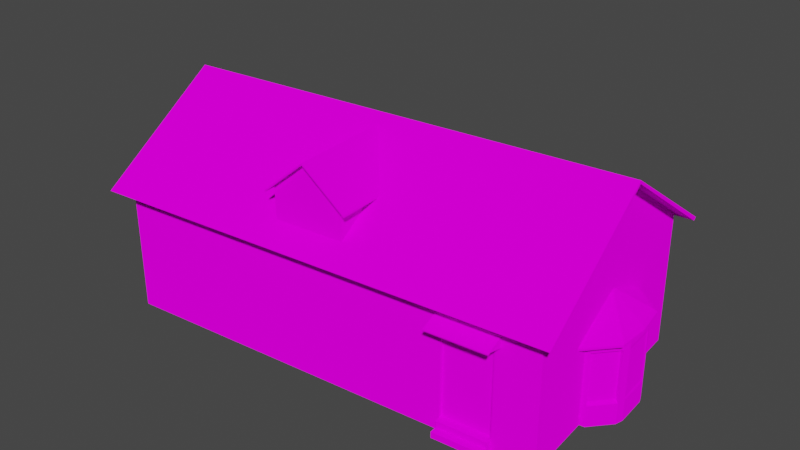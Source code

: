 # Source: cottage_blender.blend  (saved by Blender 2.83.19; exported with 4.5.12 LTS)
import bpy
from mathutils import Matrix  # noqa: F401  (used for matrix-valued properties, if any)

bpy.ops.wm.read_factory_settings(use_empty=True)
scene = bpy.context.scene
scene.name = 'Scene'

# ---- images (referenced by path relative to the original .blend; pixels are not part of the script)
import os
ASSET_DIR = os.environ.get("B2B_ASSET_DIR", "")  # directory of the original .blend (textures are referenced by path, not embedded)
HERE = os.path.dirname(os.path.abspath(__file__))  # packed textures are extracted next to this script under _unpacked/

def load_image(name, relpath, width, height, colorspace="sRGB"):
    """Load a texture the original file referenced (path relative to the .blend, or extracted next to this script)."""
    p = next((c for c in (os.path.join(HERE, relpath), os.path.join(ASSET_DIR, relpath)) if relpath and os.path.exists(c)), "")
    if p:
        img = bpy.data.images.load(p, check_existing=True)
        img.name = name
    else:  # same state as the original file: an image datablock whose file is absent (Cycles renders it pink)
        img = bpy.data.images.new(name, width, height)
        img.source = "FILE"
        img.filepath = "//" + (relpath or name)
    img.colorspace_settings.name = colorspace
    return img
img_cottage_diffuse_png = load_image('cottage_diffuse.png', 'cottage_diffuse.png', 1024, 1024, 'sRGB')

# ---- materials (node trees are filled in below, after node groups)
mat_material_cottage = bpy.data.materials.new('Material.Cottage')
mat_material_cottage.use_transparent_shadow = False

# ---- material node trees
mat_material_cottage.use_nodes = True; mat_material_cottage.node_tree.nodes.clear()
_N = mat_material_cottage.node_tree.nodes; _L = mat_material_cottage.node_tree.links
n0 = _N.new('ShaderNodeOutputMaterial'); n0.name = 'Material Output'; n0.location = (300, 300)
n1 = _N.new('ShaderNodeBsdfDiffuse'); n1.name = 'Diffuse BSDF'; n1.location = (10, 300)
n1.inputs[1].default_value = 0.5
n2 = _N.new('ShaderNodeTexImage'); n2.name = 'Image Texture'; n2.location = (-280, 280)
n2.image = img_cottage_diffuse_png
_L.new(n1.outputs[0], n0.inputs[0])
_L.new(n2.outputs[0], n1.inputs[0])
n0.is_active_output = True

# ---- world
world_world = bpy.data.worlds.new('World'); scene.world = world_world
world_world.use_nodes = True; world_world.node_tree.nodes.clear()
_N = world_world.node_tree.nodes; _L = world_world.node_tree.links
n0 = _N.new('ShaderNodeOutputWorld'); n0.name = 'World Output'; n0.location = (300, 300)
n1 = _N.new('ShaderNodeBackground'); n1.name = 'Background'; n1.location = (10, 300)
n1.inputs[0].default_value = (0.05088, 0.05088, 0.05088, 1.0)
_L.new(n1.outputs[0], n0.inputs[0])
n0.is_active_output = True
world_world.color = (0.05088, 0.05088, 0.05088)
world_world.use_sun_shadow = False
world_world.sun_shadow_jitter_overblur = 0.0

# ---- meshes
me_cube_002 = bpy.data.meshes.new('Cube.002')
me_cube_002.from_pydata([(1.124, -1.0, 1.585), (-1.0, -0.006551, 3.056), (1.124, -0.006551, 3.056), (1.124, 0.2756, 2.646), (-1.0, -0.2837, 2.646), (-1.0, 0.2756, 2.646), (-1.0, 0.3333, 1.585), (1.124, -0.2179, -1.0), (1.124, 0.2179, -1.0), (1.124, 0.2179, 1.585), (-1.0, -0.005921, 3.056), (-1.0, -0.00529, 3.056), (1.124, -0.00529, 3.056), (1.124, -0.005921, 3.056), (-1.0, -0.1787, 2.545), (-1.0, 0.1712, 2.545), (1.124, 0.1732, 1.808), (-1.0, -0.177, 1.808), (-1.0, 0.1732, 1.808), (1.124, 0.2179, -0.6505), (1.124, -0.2179, -0.6505), (1.124, -0.2179, 1.585), (1.124, -0.1787, 2.545), (1.124, -0.2837, 2.646), (1.124, -0.177, 1.808), (1.124, -0.7209, 1.998), (-1.0, -1.0, 1.585), (1.124, -0.4397, -1.0), (-1.0, -0.7209, 1.998), (-1.0, 1.0, 1.585), (-1.0, -0.004659, 3.056), (-1.0, 0.7177, 1.998), (1.124, 0.1712, 2.545), (-1.0, 1.0, -1.0), (1.124, -1.0, -1.0), (-1.0, 0.3333, -1.0), (-1.0, -1.0, -1.0), (1.124, -0.4397, -0.2326), (1.124, -0.8607, -0.2326), (1.124, 0.8611, -0.2326), (1.124, 0.4395, -0.2326), (1.124, 0.2179, 1.263), (1.124, -0.2179, 1.263), (-1.0, -0.3333, 1.585), (1.124, -0.4397, 1.263), (1.124, -0.8607, 1.263), (1.124, 0.8611, 1.27), (1.124, 0.4395, 1.263), (1.109, 0.2179, -0.6505), (1.109, -0.2179, -0.6505), (1.109, 0.2179, 1.263), (1.109, -0.2179, 1.263), (1.124, -0.2179, -0.8325), (1.124, 0.2179, -0.8293), (1.222, -0.2179, -1.0), (1.222, 0.2179, -1.0), (1.222, 0.2179, -0.8293), (1.222, -0.2179, -0.8325), (1.18, 0.2179, -0.6505), (1.18, -0.2179, -0.6505), (1.18, -0.2179, -0.8325), (1.18, 0.2179, -0.8293), (0.6989, -1.0, -1.0), (-0.5753, -1.0, -1.0), (0.6989, -1.0, 1.263), (0.386, -1.0, 1.263), (-0.2623, -1.0, 1.263), (-0.5753, -1.0, 1.263), (0.6989, -1.0, 1.585), (0.386, -1.0, 1.585), (-0.2623, -1.0, 1.585), (-0.5753, -1.0, 1.585), (0.6989, -1.0, -0.2326), (0.386, -1.0, -0.2326), (-0.2623, -1.0, -0.2326), (-0.5753, -1.0, -0.2326), (1.123, 1.0, 1.585), (1.123, 1.0, -1.0), (1.124, 0.4395, -1.0), (1.124, 0.7177, 1.998), (1.124, -0.004659, 3.056), (-1.0, -0.3333, -1.0), (0.386, -1.0, -1.0), (-0.2623, -1.0, -1.0), (-1.0, 0.3333, 0.4629), (-1.0, -0.3333, 0.4634), (-0.7978, 1.0, -1.0), (-0.7978, 1.0, 1.093), (-0.7978, 1.0, 1.585), (0.6983, 1.0, 1.585), (0.6983, 1.0, -0.3952), (-0.5594, 1.0, 1.585), (0.6983, 1.0, 1.093), (-0.7978, 1.0, -0.7562), (0.6983, 1.0, -1.0), (-0.5594, 1.0, -0.7562), (-0.5594, 1.0, -1.0), (0.3853, 1.0, -1.0), (0.3853, 1.0, 1.093), (0.3853, 1.0, 1.585), (0.3853, 1.0, -0.3952), (-0.7978, 0.9712, 1.093), (-0.7978, 0.9712, -0.7562), (-0.5594, 0.9712, 1.093), (-0.5594, 0.9712, -0.7562), (-0.5594, 1.0, -0.8835), (-0.7978, 1.0, -0.881), (-0.5594, 1.0, 1.093), (-0.5144, 1.0, -0.8915), (-0.7978, 1.107, -1.0), (-0.5594, 1.107, -1.0), (-0.7978, 1.107, -0.881), (-0.5594, 1.107, -0.8835), (-0.5594, 1.046, -0.7562), (-0.7978, 1.046, -0.7562), (-0.5594, 1.046, -0.8835), (-0.7978, 1.046, -0.881), (-1.01, 0.4306, 0.6757), (-1.013, -0.4372, 0.6757), (-1.121, -0.2442, 0.6757), (-1.12, 0.2402, 0.6757), (-0.979, 0.4302, 0.6757), (-0.9824, -0.4376, 0.6757), (-1.135, -0.001821, 0.6757), (-1.065, 0.3354, 0.6757), (-1.067, -0.3407, 0.6757), (-0.9935, 0.01095, 1.153), (-0.9936, -0.01801, 1.153), (-0.9972, -0.01157, 1.153), (-0.9972, 0.004597, 1.153), (-0.9925, 0.01094, 1.153), (-0.9926, -0.01802, 1.153), (-0.9977, -0.00348, 1.153), (-0.9953, 0.007774, 1.153), (-0.9954, -0.01479, 1.153), (-1.134, -0.272, 0.5636), (-1.132, 0.2683, 0.5636), (-1.073, -0.3796, 0.5636), (-1.149, -0.001653, 0.5636), (-1.07, 0.3744, 0.5636), (-0.9786, -0.4876, 0.5636), (-1.013, -0.4872, 0.5636), (-1.009, 0.4806, 0.5636), (-0.9749, 0.4802, 0.5636), (-1.134, -0.272, 0.6058), (-1.132, 0.2683, 0.6058), (-1.073, -0.3796, 0.6058), (-1.149, -0.001653, 0.6058), (-1.07, 0.3744, 0.6058), (-0.9786, -0.4876, 0.6058), (-1.013, -0.4872, 0.6058), (-1.009, 0.4806, 0.6058), (-0.9749, 0.4802, 0.6058), (-1.113, -0.1954, 0.5636), (-1.111, 0.1912, 0.5636), (-1.069, -0.2724, 0.5636), (-1.123, -0.001961, 0.5636), (-1.067, 0.2671, 0.5636), (-1.002, -0.3497, 0.5636), (-1.026, -0.3494, 0.5636), (-1.024, 0.3431, 0.5636), (-0.9989, 0.3428, 0.5636), (-1.025, 0.3675, 0.598), (-1.028, -0.3737, 0.598), (-1.133, -0.144, 0.598), (-1.121, -0.2089, 0.598), (-1.119, 0.2049, 0.598), (-1.131, 0.1403, 0.598), (-0.9989, 0.3672, 0.598), (-1.002, -0.3741, -0.9975), (-1.002, -0.3741, 0.598), (-1.025, 0.3675, -0.5955), (-1.025, 0.3675, 0.411), (-1.028, -0.3737, 0.411), (-1.121, -0.2089, -0.5955), (-1.121, -0.2089, 0.411), (-1.131, 0.1403, -0.5955), (-1.131, 0.1403, 0.411), (-1.017, 0.3406, -0.5591), (-1.017, 0.3406, 0.3746), (-1.021, -0.347, 0.3746), (-1.021, -0.347, -0.5591), (-1.129, -0.1298, -0.545), (-1.107, -0.1941, -0.5591), (-1.107, -0.1941, 0.3746), (-1.128, 0.126, -0.545), (-1.128, 0.126, 0.3604), (-1.133, -0.144, -0.9975), (-1.132, -0.001856, 0.598), (-1.133, -0.144, -0.5955), (-1.133, -0.144, 0.411), (-1.129, -0.1298, 0.3604), (-1.119, 0.2049, -0.9975), (-1.072, 0.2862, 0.598), (-1.119, 0.2049, -0.5955), (-1.119, 0.2049, 0.411), (-1.104, 0.1897, 0.3746), (-1.028, -0.3737, -0.9975), (-1.074, -0.2913, 0.598), (-1.028, -0.3737, -0.5955), (-1.025, 0.3675, -0.9975), (-1.121, -0.2089, -0.9975), (-1.131, 0.1403, -0.9975), (-0.9989, 0.3672, -0.9975), (-1.104, 0.1897, -0.5591), (-0.8258, 0.9551, 1.181), (-0.8258, 0.9593, 1.208), (-0.8258, 1.161, 1.021), (-0.8258, 1.165, 1.048), (-0.5345, 0.9551, 1.181), (-0.5345, 0.9593, 1.208), (-0.5345, 1.161, 1.021), (-0.5345, 1.165, 1.048), (-0.5501, 1.161, 1.021), (-0.8102, 1.161, 1.021), (-0.8102, 1.165, 1.048), (-0.5501, 1.165, 1.048), (-0.8102, 0.9551, 1.181), (-0.5501, 0.9551, 1.181), (-0.5501, 0.9593, 1.208), (-0.8102, 0.9593, 1.208), (-0.8258, 1.131, 1.044), (-0.8258, 1.135, 1.071), (-0.5345, 1.131, 1.044), (-0.5345, 1.135, 1.071), (-0.5501, 1.135, 1.071), (-0.8102, 1.135, 1.071), (-0.8102, 1.131, 1.044), (-0.5501, 1.131, 1.044), (-0.8258, 0.9925, 0.9558), (-0.8258, 0.9789, 1.053), (-0.5501, 0.9789, 1.053), (-0.5345, 0.9789, 1.053), (-0.8102, 0.9789, 1.053), (-0.8102, 0.9925, 0.9558), (-0.5501, 0.9925, 0.9558), (-0.5345, 0.9925, 0.9558), (1.097, 0.2593, 1.384), (1.099, 0.2593, 1.411), (1.213, 0.2593, 1.223), (1.215, 0.2593, 1.25), (1.097, -0.2559, 1.384), (1.099, -0.2559, 1.411), (1.213, -0.2559, 1.223), (1.215, -0.2559, 1.25), (1.213, -0.2284, 1.223), (1.213, 0.2318, 1.223), (1.215, 0.2318, 1.25), (1.215, -0.2284, 1.25), (1.097, 0.2318, 1.384), (1.097, -0.2284, 1.384), (1.099, -0.2284, 1.411), (1.099, 0.2318, 1.411), (1.196, 0.2593, 1.246), (1.199, 0.2593, 1.274), (1.196, -0.2559, 1.246), (1.199, -0.2559, 1.274), (1.199, -0.2284, 1.274), (1.199, 0.2318, 1.274), (1.196, 0.2318, 1.246), (1.196, -0.2284, 1.246), (1.118, 0.2593, 1.158), (1.11, 0.2593, 1.255), (1.11, -0.2284, 1.255), (1.11, -0.2559, 1.255), (1.11, 0.2318, 1.255), (1.118, 0.2318, 1.158), (1.118, -0.2284, 1.158), (1.118, -0.2559, 1.158), (-0.05723, 0.8437, 1.683), (-0.05723, 0.9421, 1.683), (0.1164, 0.9421, 2.908), (0.29, 0.8437, 1.683), (0.29, 0.9421, 1.683), (-0.05723, 0.3758, 2.332), (-0.05723, 0.9421, 2.332), (0.29, 0.9421, 2.332), (0.29, 0.3758, 2.332), (0.1164, 0.06684, 2.946), (0.1164, 0.9421, 2.946), (0.29, 0.9421, 2.37), (0.29, 0.3758, 2.37), (0.1164, 0.9884, 2.908), (-0.05723, 0.9884, 2.332), (0.29, 0.9884, 2.332), (0.1164, 0.9884, 2.946), (-0.05723, 0.9884, 2.37), (0.29, 0.9884, 2.37), (0.3225, 0.9421, 2.222), (0.3225, 0.4427, 2.222), (-0.08967, 0.4427, 2.222), (-0.08967, 0.9421, 2.222), (0.3225, 0.9421, 2.26), (0.3225, 0.4427, 2.26), (-0.08967, 0.4427, 2.26), (-0.08967, 0.9421, 2.26), (0.3225, 0.9884, 2.26), (0.3225, 0.9884, 2.222), (-0.08967, 0.9884, 2.26), (-0.08967, 0.9884, 2.222), (-0.05723, 0.9421, 1.683), (0.116, 0.9421, 2.908), (0.29, 0.9421, 1.683), (0.1167, 0.9421, 2.908), (-0.05723, 0.9421, 2.332), (0.29, 0.9421, 2.332), (0.1743, 0.9421, 1.683), (0.05852, 0.9421, 1.683), (0.1163, 0.9421, 2.908), (0.1165, 0.9421, 2.908), (0.05065, 0.9421, 2.065), (0.1821, 0.9421, 2.065), (0.02941, 0.9421, 2.62), (0.2034, 0.9421, 2.62), (0.05041, 0.9421, 2.55), (0.1824, 0.9421, 2.55), (-0.05723, 0.3758, 2.37), (0.1164, 0.06684, 2.946), (0.1164, 0.9421, 2.946), (-0.05723, 0.9421, 2.37), (0.1164, 0.9884, 2.946), (-0.05723, 0.9884, 2.37), (-0.08967, 0.4427, 2.26), (-0.08967, 0.9421, 2.26), (-0.08967, 0.9884, 2.26), (-1.067, -1.149, 1.427), (-1.067, 1.144, 1.427), (1.19, -1.149, 1.427), (1.19, 1.144, 1.427), (-1.067, -0.002379, 3.085), (1.19, -0.002379, 3.085), (-1.067, -1.119, 1.385), (-1.067, 1.115, 1.385), (1.19, -1.119, 1.385), (1.19, 1.115, 1.385), (-1.067, -0.002379, 3.026), (1.19, -0.002379, 3.026)], [], [(67, 71, 26), (6, 31, 29), (43, 18, 6), (21, 16, 24), (31, 15, 5), (5, 11, 30), (14, 11, 15), (22, 12, 13), (47, 9, 41), (9, 42, 41), (53, 55, 8), (78, 19, 53), (7, 52, 27), (23, 13, 2), (25, 22, 23), (21, 25, 0), (43, 28, 17), (28, 14, 17), (4, 10, 14), (42, 21, 44), (44, 0, 45), (76, 47, 46), (9, 79, 16), (79, 32, 16), (3, 12, 32), (39, 78, 77), (27, 38, 34), (20, 37, 27), (78, 40, 19), (63, 75, 36), (84, 33, 35), (76, 39, 77), (42, 37, 20), (36, 85, 81), (41, 48, 19), (40, 41, 19), (75, 26, 36), (38, 0, 34), (24, 32, 22), (50, 49, 48), (42, 50, 41), (20, 51, 42), (19, 49, 20), (19, 61, 53), (53, 8, 78), (27, 52, 20), (55, 57, 54), (7, 57, 52), (52, 56, 53), (61, 59, 60), (20, 58, 19), (52, 59, 20), (0, 72, 34), (65, 74, 73), (34, 72, 62), (72, 82, 62), (73, 83, 82), (83, 75, 63), (0, 68, 64), (68, 65, 64), (69, 66, 65), (70, 67, 66), (73, 64, 65), (75, 66, 67), (85, 6, 84), (29, 84, 6), (85, 26, 43), (107, 101, 87), (108, 95, 107), (97, 108, 100), (90, 76, 77), (33, 87, 93), (77, 94, 90), (97, 90, 94), (87, 91, 107), (76, 92, 89), (98, 89, 92), (87, 29, 88), (100, 92, 90), (96, 112, 105), (97, 96, 108), (86, 33, 106), (102, 103, 104), (101, 93, 87), (102, 95, 93), (104, 107, 95), (105, 113, 95), (33, 93, 106), (107, 99, 98), (100, 107, 98), (105, 95, 108), (96, 105, 108), (109, 112, 110), (106, 109, 86), (112, 106, 105), (116, 113, 115), (93, 116, 106), (113, 93, 95), (44, 38, 37), (39, 47, 40), (15, 17, 14), (125, 144, 146), (118, 146, 150), (117, 148, 124), (123, 128, 132), (120, 133, 124), (124, 126, 117), (118, 131, 127), (119, 134, 128), (125, 127, 134), (121, 126, 130), (123, 129, 120), (136, 148, 139), (139, 151, 142), (140, 150, 141), (137, 144, 135), (141, 146, 137), (142, 152, 143), (138, 145, 136), (135, 147, 138), (120, 147, 123), (124, 145, 120), (122, 150, 149), (121, 151, 117), (119, 147, 144), (139, 160, 157), (141, 158, 140), (135, 155, 137), (138, 154, 156), (137, 159, 141), (142, 161, 160), (136, 157, 154), (138, 153, 135), (193, 172, 195), (162, 203, 200), (190, 186, 191), (198, 175, 173), (187, 164, 190), (192, 166, 195), (188, 177, 190), (195, 204, 192), (195, 179, 196), (173, 181, 197), (190, 182, 187), (175, 180, 173), (189, 185, 176), (164, 188, 190), (187, 176, 202), (194, 178, 171), (200, 194, 171), (166, 193, 195), (197, 174, 201), (163, 198, 173), (174, 181, 183), (175, 183, 184), (177, 185, 186), (162, 200, 172), (167, 202, 177), (172, 178, 179), (197, 170, 163), (192, 167, 166), (187, 165, 164), (165, 201, 175), (191, 185, 182), (196, 178, 204), (180, 183, 181), (221, 208, 207), (216, 211, 213), (224, 209, 223), (226, 206, 220), (225, 210, 224), (226, 219, 225), (228, 231, 218), (227, 218, 217), (208, 214, 207), (215, 213, 214), (213, 227, 214), (207, 227, 221), (216, 226, 225), (212, 225, 224), (215, 222, 226), (211, 228, 213), (212, 223, 211), (205, 222, 221), (223, 235, 228), (223, 232, 236), (221, 234, 229), (221, 230, 205), (227, 233, 234), (253, 240, 239), (248, 243, 245), (256, 241, 255), (254, 252, 258), (257, 242, 256), (258, 251, 257), (260, 263, 250), (260, 249, 259), (240, 246, 239), (247, 245, 246), (245, 259, 246), (246, 253, 239), (247, 257, 248), (248, 256, 244), (240, 258, 247), (243, 260, 245), (244, 255, 243), (237, 254, 253), (255, 267, 260), (255, 264, 268), (259, 261, 253), (253, 262, 237), (259, 265, 266), (276, 272, 273), (269, 275, 270), (279, 281, 280), (276, 289, 277), (282, 287, 284), (282, 286, 285), (275, 282, 271), (280, 285, 279), (271, 284, 276), (290, 295, 291), (288, 293, 289), (288, 296, 292), (295, 299, 291), (284, 296, 297), (275, 299, 283), (283, 298, 286), (280, 296, 287), (275, 290, 291), (280, 293, 292), (284, 288, 276), (309, 313, 315), (311, 302, 306), (300, 310, 307), (310, 306, 307), (312, 308, 314), (308, 315, 314), (304, 314, 310), (315, 305, 311), (310, 315, 311), (316, 318, 319), (321, 323, 319), (318, 321, 319), (319, 322, 316), (327, 329, 325), (326, 330, 328), (335, 333, 331), (336, 332, 334), (328, 332, 326), (325, 333, 327), (328, 336, 334), (326, 335, 329), (325, 335, 331), (327, 336, 330), (6, 18, 31), (43, 17, 18), (21, 9, 16), (31, 18, 15), (5, 15, 11), (14, 10, 11), (22, 32, 12), (9, 21, 42), (53, 56, 55), (23, 22, 13), (25, 24, 22), (21, 24, 25), (43, 26, 28), (28, 4, 14), (4, 1, 10), (44, 21, 0), (76, 9, 47), (9, 76, 79), (79, 3, 32), (3, 80, 12), (39, 40, 78), (27, 37, 38), (84, 29, 33), (76, 46, 39), (42, 44, 37), (36, 26, 85), (41, 50, 48), (40, 47, 41), (75, 67, 26), (38, 45, 0), (24, 16, 32), (50, 51, 49), (42, 51, 50), (20, 49, 51), (19, 48, 49), (19, 58, 61), (55, 56, 57), (7, 54, 57), (52, 57, 56), (61, 58, 59), (20, 59, 58), (52, 60, 59), (0, 64, 72), (65, 66, 74), (72, 73, 82), (73, 74, 83), (83, 74, 75), (68, 69, 65), (69, 70, 66), (70, 71, 67), (73, 72, 64), (75, 74, 66), (85, 43, 6), (107, 103, 101), (90, 92, 76), (33, 29, 87), (97, 100, 90), (87, 88, 91), (98, 99, 89), (100, 98, 92), (96, 110, 112), (102, 101, 103), (101, 102, 93), (102, 104, 95), (104, 103, 107), (105, 115, 113), (107, 91, 99), (100, 108, 107), (109, 111, 112), (106, 111, 109), (112, 111, 106), (116, 114, 113), (93, 114, 116), (113, 114, 93), (44, 45, 38), (39, 46, 47), (15, 18, 17), (125, 119, 144), (118, 125, 146), (117, 151, 148), (123, 119, 128), (120, 129, 133), (124, 133, 126), (118, 122, 131), (119, 125, 134), (125, 118, 127), (121, 117, 126), (123, 132, 129), (136, 145, 148), (139, 148, 151), (140, 149, 150), (137, 146, 144), (141, 150, 146), (142, 151, 152), (138, 147, 145), (135, 144, 147), (120, 145, 147), (124, 148, 145), (122, 118, 150), (121, 152, 151), (119, 123, 147), (139, 142, 160), (141, 159, 158), (135, 153, 155), (138, 136, 154), (137, 155, 159), (142, 143, 161), (136, 139, 157), (138, 156, 153), (193, 162, 172), (162, 168, 203), (190, 177, 186), (198, 165, 175), (188, 167, 177), (195, 196, 204), (195, 172, 179), (173, 180, 181), (190, 191, 182), (175, 184, 180), (189, 182, 185), (187, 189, 176), (194, 204, 178), (200, 192, 194), (197, 199, 174), (174, 199, 181), (175, 201, 183), (177, 202, 185), (172, 200, 178), (197, 169, 170), (192, 202, 167), (187, 201, 165), (191, 186, 185), (196, 179, 178), (180, 184, 183), (221, 222, 208), (216, 212, 211), (224, 210, 209), (226, 222, 206), (225, 219, 210), (226, 220, 219), (228, 235, 231), (227, 228, 218), (208, 215, 214), (215, 216, 213), (213, 228, 227), (207, 214, 227), (216, 215, 226), (212, 216, 225), (215, 208, 222), (211, 223, 228), (212, 224, 223), (205, 206, 222), (223, 236, 235), (223, 209, 232), (221, 227, 234), (221, 229, 230), (227, 217, 233), (253, 254, 240), (248, 244, 243), (256, 242, 241), (254, 238, 252), (257, 251, 242), (258, 252, 251), (260, 267, 263), (260, 250, 249), (240, 247, 246), (247, 248, 245), (245, 260, 259), (246, 259, 253), (247, 258, 257), (248, 257, 256), (240, 254, 258), (243, 255, 260), (244, 256, 255), (237, 238, 254), (255, 268, 267), (255, 241, 264), (259, 266, 261), (253, 261, 262), (259, 249, 265), (276, 277, 272), (269, 274, 275), (279, 278, 281), (276, 288, 289), (282, 285, 287), (282, 283, 286), (275, 283, 282), (280, 287, 285), (271, 282, 284), (290, 294, 295), (288, 292, 293), (288, 297, 296), (295, 298, 299), (284, 287, 296), (275, 291, 299), (283, 299, 298), (280, 292, 296), (275, 274, 290), (280, 281, 293), (284, 297, 288), (309, 303, 313), (311, 305, 302), (300, 304, 310), (310, 311, 306), (312, 301, 308), (308, 309, 315), (304, 312, 314), (315, 313, 305), (310, 314, 315), (316, 317, 318), (321, 324, 323), (318, 320, 321), (319, 323, 322), (327, 330, 329), (326, 329, 330), (335, 336, 333), (336, 335, 332), (328, 334, 332), (325, 331, 333), (328, 330, 336), (326, 332, 335), (325, 329, 335), (327, 333, 336)])
_uv = me_cube_002.uv_layers.new(name='Cube_002-mesh-map-0')
_uv.uv.foreach_set('vector', [0.1029, 0.6592, 0.1029, 0.6775, 0.01234, 0.6775, 0.3922, 0.8736, 0.34, 0.9027, 0.3017, 0.8736, 0.4826, 0.8736, 0.4139, 0.8893, 0.3922, 0.8736, 0.1203, 0.8742, 0.1735, 0.8898, 0.1259, 0.8898, 0.34, 0.9027, 0.4142, 0.9411, 0.4, 0.9482, 0.4, 0.9482, 0.4381, 0.977, 0.438, 0.977, 0.4616, 0.9411, 0.4381, 0.977, 0.4142, 0.9411, 0.1257, 0.9417, 0.1492, 0.9778, 0.1492, 0.9778, 0.2097, 0.8515, 0.1796, 0.8742, 0.1796, 0.8515, 0.1796, 0.8742, 0.1203, 0.8515, 0.1796, 0.8515, 0.1533, 0.3533, 0.06447, 0.2964, 0.1533, 0.2964, 0.2097, 0.6922, 0.1796, 0.7168, 0.1796, 0.7042, 0.1203, 0.6922, 0.1203, 0.704, 0.09018, 0.6922, 0.1114, 0.9489, 0.1492, 0.9778, 0.1491, 0.9778, 0.05194, 0.9033, 0.1257, 0.9417, 0.1114, 0.9489, 0.1203, 0.8742, 0.05194, 0.9033, 0.01399, 0.8742, 0.4826, 0.8736, 0.5352, 0.9027, 0.4614, 0.8893, 0.5352, 0.9027, 0.4616, 0.9411, 0.4614, 0.8893, 0.4759, 0.9482, 0.4382, 0.977, 0.4616, 0.9411, 0.1203, 0.8515, 0.1203, 0.8742, 0.09018, 0.8515, 0.09018, 0.8515, 0.01399, 0.8742, 0.03294, 0.8515, 0.2859, 0.8742, 0.2097, 0.8515, 0.267, 0.852, 0.1796, 0.8742, 0.2476, 0.9033, 0.1735, 0.8898, 0.2476, 0.9033, 0.1732, 0.9417, 0.1735, 0.8898, 0.1874, 0.9489, 0.1492, 0.9778, 0.1732, 0.9417, 0.267, 0.7462, 0.2097, 0.6922, 0.2859, 0.6922, 0.09018, 0.6922, 0.03294, 0.7462, 0.01399, 0.6922, 0.1203, 0.7168, 0.09018, 0.7462, 0.09018, 0.6922, 0.2097, 0.6922, 0.2097, 0.7462, 0.1796, 0.7168, 0.1029, 0.5307, 0.1029, 0.5743, 0.01234, 0.5307, 0.3922, 0.7948, 0.3017, 0.6921, 0.3922, 0.6921, 0.2859, 0.8742, 0.267, 0.7462, 0.2859, 0.6922, 0.1203, 0.8515, 0.09018, 0.7462, 0.1203, 0.7168, 0.573, 0.6921, 0.4826, 0.7949, 0.4826, 0.6921, 0.1859, 0.8472, 0.1827, 0.7178, 0.1859, 0.7178, 0.2097, 0.7462, 0.1796, 0.8515, 0.1796, 0.7168, 0.1029, 0.5743, 0.01234, 0.6775, 0.01234, 0.5307, 0.03294, 0.7462, 0.01399, 0.8742, 0.01399, 0.6922, 0.1259, 0.8898, 0.1732, 0.9417, 0.1257, 0.9417, 0.1796, 0.8515, 0.1203, 0.7168, 0.1796, 0.7168, 0.4218, 0.4935, 0.3696, 0.4967, 0.3696, 0.4935, 0.1178, 0.719, 0.1146, 0.8483, 0.1178, 0.8483, 0.285, 0.2492, 0.2886, 0.3538, 0.285, 0.3538, 0.0616, 0.3536, 0.01092, 0.2931, 0.0616, 0.2931, 0.1796, 0.7042, 0.1796, 0.6922, 0.2097, 0.6922, 0.09018, 0.6922, 0.1203, 0.704, 0.1203, 0.7168, 0.2462, 0.3538, 0.2039, 0.2492, 0.2462, 0.2492, 0.06432, 0.3534, 0.1531, 0.2964, 0.06432, 0.2964, 0.2709, 0.3538, 0.2462, 0.2492, 0.2709, 0.2492, 0.2023, 0.3538, 0.1572, 0.2492, 0.2031, 0.2492, 0.285, 0.3538, 0.2709, 0.2492, 0.285, 0.2492, 0.01092, 0.293, 0.0616, 0.3536, 0.01092, 0.3536, 0.4651, 0.6775, 0.3746, 0.5743, 0.4651, 0.5307, 0.3078, 0.6592, 0.1696, 0.5743, 0.3078, 0.5743, 0.4651, 0.5307, 0.3746, 0.5743, 0.3746, 0.5307, 0.3746, 0.5743, 0.3078, 0.5307, 0.3746, 0.5307, 0.3078, 0.5743, 0.1696, 0.5307, 0.3078, 0.5307, 0.1696, 0.5307, 0.1029, 0.5743, 0.1029, 0.5307, 0.4651, 0.6775, 0.3746, 0.6775, 0.3746, 0.6592, 0.3746, 0.6775, 0.3078, 0.6592, 0.3746, 0.6592, 0.3078, 0.6775, 0.1696, 0.6592, 0.3078, 0.6592, 0.1696, 0.6775, 0.1029, 0.6592, 0.1696, 0.6592, 0.3078, 0.5743, 0.3746, 0.6592, 0.3078, 0.6592, 0.1029, 0.5743, 0.1696, 0.6592, 0.1029, 0.6592, 0.4826, 0.7949, 0.3922, 0.8736, 0.3922, 0.7948, 0.3017, 0.8736, 0.3922, 0.7948, 0.3922, 0.8736, 0.4826, 0.7949, 0.573, 0.8736, 0.4826, 0.8736, 0.3597, 0.5103, 0.4282, 0.5051, 0.4282, 0.5103, 0.3609, 0.3785, 0.3705, 0.3862, 0.3705, 0.4912, 0.1691, 0.3724, 0.3609, 0.3785, 0.1691, 0.4067, 0.1024, 0.4067, 0.01178, 0.5192, 0.01178, 0.3724, 0.4646, 0.3724, 0.4214, 0.4912, 0.4214, 0.3862, 0.01178, 0.3724, 0.1024, 0.3724, 0.1024, 0.4067, 0.1691, 0.3724, 0.1024, 0.4067, 0.1024, 0.3724, 0.4214, 0.4912, 0.3705, 0.5192, 0.3705, 0.4912, 0.01178, 0.5192, 0.1024, 0.4912, 0.1024, 0.5192, 0.1691, 0.4912, 0.1024, 0.5192, 0.1024, 0.4912, 0.4214, 0.4912, 0.4646, 0.5192, 0.4214, 0.5192, 0.1691, 0.4067, 0.1024, 0.4912, 0.1024, 0.4067, 0.09909, 0.2421, 0.01853, 0.2004, 0.09909, 0.2004, 0.1691, 0.3724, 0.3705, 0.3724, 0.3609, 0.3785, 0.4214, 0.3724, 0.4646, 0.3724, 0.4214, 0.3791, 0.4214, 0.3862, 0.3705, 0.4912, 0.3705, 0.3862, 0.3675, 0.4897, 0.3643, 0.3863, 0.3643, 0.4897, 0.2634, 0.2435, 0.2734, 0.1471, 0.2734, 0.2435, 0.4278, 0.3869, 0.4246, 0.4902, 0.4246, 0.3869, 0.1384, 0.2428, 0.1042, 0.1987, 0.1384, 0.1987, 0.4646, 0.3724, 0.4214, 0.3862, 0.4214, 0.3791, 0.3705, 0.4912, 0.1691, 0.5192, 0.1691, 0.4912, 0.1691, 0.4067, 0.3705, 0.4912, 0.1691, 0.4912, 0.3705, 0.379, 0.3705, 0.3862, 0.3609, 0.3785, 0.3705, 0.3724, 0.3705, 0.379, 0.3609, 0.3785, 0.2265, 0.2435, 0.1862, 0.1471, 0.2265, 0.1471, 0.09946, 0.2421, 0.0189, 0.2003, 0.09946, 0.2003, 0.2634, 0.1471, 0.2265, 0.2435, 0.2265, 0.1471, 0.1422, 0.1471, 0.1853, 0.2435, 0.1413, 0.2435, 0.1382, 0.2427, 0.104, 0.1988, 0.1382, 0.1988, 0.2891, 0.1471, 0.2734, 0.2435, 0.2734, 0.1471, 0.09018, 0.8515, 0.03294, 0.7462, 0.09018, 0.7462, 0.267, 0.7462, 0.2097, 0.8515, 0.2097, 0.7462, 0.4142, 0.9411, 0.4614, 0.8893, 0.4616, 0.9411, 0.91, 0.9309, 0.8857, 0.8888, 0.9239, 0.9272, 0.9442, 0.9653, 0.9239, 0.9272, 0.962, 0.9655, 0.6346, 0.9653, 0.6549, 0.9272, 0.6688, 0.9309, 0.7894, 0.8875, 0.7923, 0.9743, 0.7894, 0.974, 0.703, 0.8965, 0.7854, 0.9755, 0.6688, 0.9309, 0.6688, 0.9309, 0.7842, 0.9766, 0.6346, 0.9653, 0.9442, 0.9653, 0.7946, 0.9773, 0.7946, 0.9766, 0.8758, 0.8965, 0.7934, 0.9755, 0.7923, 0.9743, 0.91, 0.9309, 0.7946, 0.9766, 0.7934, 0.9755, 0.6346, 0.9847, 0.7842, 0.9766, 0.7842, 0.9773, 0.7894, 0.8875, 0.7865, 0.9743, 0.703, 0.8965, 0.8589, 0.8744, 0.9131, 0.8694, 0.9131, 0.8744, 0.9131, 0.8744, 0.9674, 0.8694, 0.9674, 0.8744, 0.5846, 0.8744, 0.6112, 0.8694, 0.6112, 0.8744, 0.6654, 0.8744, 0.7196, 0.8694, 0.7196, 0.8744, 0.6112, 0.8744, 0.6654, 0.8694, 0.6654, 0.8744, 0.9674, 0.8744, 0.9939, 0.8694, 0.9939, 0.8744, 0.7893, 0.8744, 0.8589, 0.8694, 0.8589, 0.8744, 0.7196, 0.8744, 0.7893, 0.8694, 0.7893, 0.8744, 0.703, 0.8965, 0.7894, 0.8787, 0.7894, 0.8875, 0.6688, 0.9309, 0.6931, 0.8888, 0.703, 0.8965, 0.9442, 0.9847, 0.962, 0.9655, 0.962, 0.9872, 0.6346, 0.9847, 0.6168, 0.9655, 0.6346, 0.9653, 0.8758, 0.8965, 0.7894, 0.8787, 0.8857, 0.8888, 0.9409, 0.2987, 0.9147, 0.3083, 0.9389, 0.3324, 0.9071, 0.5693, 0.901, 0.5261, 0.888, 0.5693, 0.9747, 0.5021, 0.9389, 0.502, 0.9409, 0.5357, 0.9836, 0.4172, 0.9631, 0.3564, 0.9695, 0.4172, 0.9409, 0.5357, 0.9147, 0.5261, 0.9071, 0.5693, 0.9071, 0.265, 0.901, 0.3083, 0.9147, 0.3083, 0.9747, 0.3323, 0.9389, 0.3324, 0.9631, 0.3564, 0.9836, 0.4172, 0.9631, 0.478, 0.9747, 0.5021, 0.6626, 0.8602, 0.6168, 0.8272, 0.7085, 0.8272, 0.6168, 0.8602, 0.6026, 0.5784, 0.6168, 0.5784, 0.8483, 0.8268, 0.7417, 0.8179, 0.8427, 0.8179, 0.921, 0.8596, 0.8751, 0.8267, 0.9668, 0.8267, 0.5806, 0.5715, 0.5806, 0.5715, 0.5806, 0.5715, 0.5806, 0.5715, 0.5806, 0.5715, 0.5806, 0.5715, 0.7922, 0.8596, 0.7361, 0.8268, 0.8483, 0.8268, 0.7085, 0.8272, 0.7023, 0.6559, 0.7085, 0.5784, 0.7085, 0.8272, 0.6223, 0.8208, 0.7023, 0.8208, 0.9668, 0.8267, 0.961, 0.6561, 0.9668, 0.5791, 0.8483, 0.8268, 0.8427, 0.6587, 0.8483, 0.5792, 0.8751, 0.8267, 0.961, 0.8203, 0.9668, 0.8267, 0.8483, 0.6498, 0.7417, 0.6587, 0.7361, 0.6498, 0.8483, 0.8596, 0.7922, 0.8596, 0.8483, 0.8268, 0.8483, 0.5792, 0.7361, 0.6498, 0.7361, 0.5792, 0.7085, 0.6494, 0.6223, 0.6559, 0.6168, 0.6494, 0.6168, 0.5784, 0.7085, 0.6494, 0.6168, 0.6494, 0.7085, 0.8602, 0.6626, 0.8602, 0.7085, 0.8272, 0.9668, 0.5791, 0.8751, 0.6498, 0.8751, 0.5791, 0.9668, 0.8596, 0.921, 0.8596, 0.9668, 0.8267, 0.8751, 0.6498, 0.961, 0.6561, 0.8799, 0.6561, 0.8751, 0.8267, 0.8799, 0.6561, 0.8799, 0.8202, 0.7361, 0.8268, 0.7417, 0.6587, 0.7417, 0.8179, 0.5806, 0.5715, 0.5806, 0.5715, 0.5806, 0.5715, 0.5806, 0.5715, 0.5806, 0.5715, 0.5806, 0.5715, 0.6168, 0.8272, 0.6223, 0.6559, 0.6223, 0.8208, 0.9668, 0.5791, 0.98, 0.8595, 0.9668, 0.8596, 0.7106, 0.5792, 0.7361, 0.8596, 0.7106, 0.8596, 0.8483, 0.5792, 0.8738, 0.8596, 0.8483, 0.8596, 0.5806, 0.5715, 0.5806, 0.5715, 0.5806, 0.5715, 0.8427, 0.8179, 0.7417, 0.6587, 0.8427, 0.6587, 0.7023, 0.8208, 0.6223, 0.6559, 0.7023, 0.6559, 0.961, 0.8203, 0.8799, 0.6561, 0.961, 0.6561, 0.3469, 0.1602, 0.3378, 0.1829, 0.347, 0.1829, 0.05347, 0.01576, 0.03964, 0.009374, 0.05347, 0.009374, 0.3376, 0.1601, 0.3463, 0.02638, 0.3468, 0.1601, 0.2835, 0.03838, 0.2973, 0.1261, 0.2835, 0.1261, 0.05417, 0.03838, 0.04044, 0.1261, 0.04044, 0.03838, 0.2835, 0.03838, 0.05417, 0.1261, 0.05417, 0.03838, 0.3402, 0.343, 0.3781, 0.2245, 0.3403, 0.1907, 0.284, 0.03839, 0.0546, 0.1261, 0.284, 0.1261, 0.2984, 0.01576, 0.2845, 0.009374, 0.2984, 0.009374, 0.2845, 0.01576, 0.05347, 0.009374, 0.2845, 0.009374, 0.0546, 0.02351, 0.284, 0.03839, 0.284, 0.02351, 0.2977, 0.02351, 0.284, 0.03839, 0.2977, 0.03839, 0.05417, 0.0235, 0.2835, 0.03838, 0.05417, 0.03838, 0.04044, 0.0235, 0.05417, 0.03838, 0.04044, 0.03838, 0.2835, 0.0235, 0.2973, 0.03838, 0.2835, 0.03838, 0.04087, 0.02351, 0.0546, 0.03839, 0.0546, 0.02351, 0.3377, 0.1828, 0.3468, 0.1601, 0.3469, 0.1827, 0.3464, 0.02655, 0.3377, 0.1602, 0.3469, 0.1602, 0.00772, 0.1258, 0.02707, 0.02636, 0.02749, 0.1257, 0.3468, 0.1601, 0.3797, 0.0559, 0.4057, 0.07513, 0.3247, 0.1256, 0.3045, 0.02629, 0.3243, 0.02621, 0.3469, 0.1602, 0.3797, 0.05607, 0.3464, 0.02655, 0.3402, 0.343, 0.3781, 0.2245, 0.4078, 0.2465, 0.3469, 0.1602, 0.3378, 0.1829, 0.347, 0.1829, 0.05347, 0.01576, 0.03964, 0.009374, 0.05347, 0.009374, 0.3376, 0.1601, 0.3463, 0.02638, 0.3468, 0.1601, 0.2973, 0.03838, 0.2835, 0.1261, 0.2835, 0.03838, 0.05417, 0.03838, 0.04044, 0.1261, 0.04044, 0.03838, 0.2835, 0.03838, 0.05417, 0.1261, 0.05417, 0.03838, 0.3402, 0.343, 0.3781, 0.2245, 0.3403, 0.1907, 0.0546, 0.03839, 0.284, 0.1261, 0.284, 0.03839, 0.2984, 0.01576, 0.2845, 0.009374, 0.2984, 0.009374, 0.2845, 0.01576, 0.05347, 0.009374, 0.2845, 0.009374, 0.0546, 0.02351, 0.284, 0.03839, 0.284, 0.02351, 0.284, 0.02351, 0.2977, 0.03839, 0.2977, 0.02351, 0.2835, 0.0235, 0.05417, 0.03838, 0.05417, 0.0235, 0.05417, 0.0235, 0.04044, 0.03838, 0.04044, 0.0235, 0.2973, 0.0235, 0.2835, 0.03838, 0.2835, 0.0235, 0.04087, 0.02351, 0.0546, 0.03839, 0.0546, 0.02351, 0.3377, 0.1828, 0.3468, 0.1601, 0.3469, 0.1827, 0.3464, 0.02655, 0.3377, 0.1602, 0.3469, 0.1602, 0.00772, 0.1258, 0.02707, 0.02636, 0.02749, 0.1257, 0.3468, 0.1601, 0.3797, 0.0559, 0.4057, 0.07513, 0.305, 0.1256, 0.3243, 0.02621, 0.3247, 0.1256, 0.3469, 0.1602, 0.3797, 0.05607, 0.3464, 0.02655, 0.3402, 0.343, 0.3781, 0.2245, 0.4078, 0.2465, 0.982, 0.01015, 0.9292, 0.03618, 0.9292, 0.01015, 0.929, 0.03602, 0.9818, 0.009989, 0.929, 0.009986, 0.8869, 0.1099, 0.762, 0.02158, 0.8869, 0.02158, 0.9346, 0.2341, 0.7872, 0.255, 0.7674, 0.2341, 0.5414, 0.2548, 0.4286, 0.1665, 0.4286, 0.1603, 0.5414, 0.2548, 0.6541, 0.1665, 0.5414, 0.261, 0.9343, 0.2339, 0.9479, 0.123, 0.9343, 0.123, 0.8869, 0.02158, 0.8971, 0.1099, 0.8869, 0.1099, 0.9346, 0.1233, 0.9483, 0.2341, 0.9346, 0.2341, 0.9862, 0.00941, 0.9898, 0.1625, 0.9862, 0.1625, 0.9898, 0.1628, 0.9862, 0.009662, 0.9898, 0.009662, 0.9898, 0.1628, 0.9862, 0.177, 0.9862, 0.1628, 0.9898, 0.1625, 0.9862, 0.1767, 0.9862, 0.1625, 0.4286, 0.1603, 0.4075, 0.1485, 0.4075, 0.1423, 0.9343, 0.2339, 0.9479, 0.2548, 0.9479, 0.2339, 0.6541, 0.1603, 0.6752, 0.1485, 0.6541, 0.1665, 0.8869, 0.02158, 0.897, 0.004986, 0.8971, 0.02158, 0.9343, 0.2339, 0.7868, 0.2548, 0.9343, 0.2548, 0.8869, 0.02158, 0.7767, 0.004986, 0.8868, 0.004986, 0.9483, 0.2341, 0.9346, 0.255, 0.9346, 0.2341, 0.5431, 0.2415, 0.4779, 0.1871, 0.4937, 0.1739, 0.4938, 0.08225, 0.4129, 0.01011, 0.4997, 0.01011, 0.6734, 0.01011, 0.5925, 0.08225, 0.5866, 0.01011, 0.5925, 0.08225, 0.4997, 0.01011, 0.5866, 0.01011, 0.6084, 0.1871, 0.5433, 0.2415, 0.5927, 0.1739, 0.5433, 0.2415, 0.4937, 0.1739, 0.5927, 0.1739, 0.6734, 0.1326, 0.5927, 0.1739, 0.5925, 0.08225, 0.4937, 0.1739, 0.4129, 0.1326, 0.4938, 0.08225, 0.5925, 0.08225, 0.4937, 0.1739, 0.4938, 0.08225, 0.7633, 0.2028, 0.8875, 0.1149, 0.8864, 0.2026, 0.8964, 0.2026, 0.8861, 0.2188, 0.8864, 0.2026, 0.8875, 0.1149, 0.8964, 0.2026, 0.8864, 0.2026, 0.8864, 0.2026, 0.7779, 0.219, 0.7633, 0.2028, 0.4896, 0.4178, 0.814, 0.2964, 0.814, 0.4178, 0.8137, 0.4339, 0.4892, 0.5547, 0.4892, 0.4339, 0.814, 0.4176, 0.4895, 0.2967, 0.814, 0.2967, 0.4895, 0.4341, 0.814, 0.555, 0.4895, 0.555, 0.4897, 0.2902, 0.8152, 0.2685, 0.8152, 0.2902, 0.814, 0.2683, 0.4895, 0.2904, 0.4895, 0.2683, 0.823, 0.3127, 0.8889, 0.4187, 0.8213, 0.3154, 0.8321, 0.3033, 0.9031, 0.4175, 0.9057, 0.4175, 0.8321, 0.5316, 0.9031, 0.4175, 0.8303, 0.5287, 0.823, 0.5247, 0.8889, 0.4187, 0.8913, 0.4187, 0.3922, 0.8736, 0.4139, 0.8893, 0.34, 0.9027, 0.4826, 0.8736, 0.4614, 0.8893, 0.4139, 0.8893, 0.1203, 0.8742, 0.1796, 0.8742, 0.1735, 0.8898, 0.34, 0.9027, 0.4139, 0.8893, 0.4142, 0.9411, 0.4, 0.9482, 0.4142, 0.9411, 0.4381, 0.977, 0.4616, 0.9411, 0.4382, 0.977, 0.4381, 0.977, 0.1257, 0.9417, 0.1732, 0.9417, 0.1492, 0.9778, 0.1796, 0.8742, 0.1203, 0.8742, 0.1203, 0.8515, 0.1533, 0.3533, 0.06447, 0.3533, 0.06447, 0.2964, 0.1114, 0.9489, 0.1257, 0.9417, 0.1492, 0.9778, 0.05194, 0.9033, 0.1259, 0.8898, 0.1257, 0.9417, 0.1203, 0.8742, 0.1259, 0.8898, 0.05194, 0.9033, 0.4826, 0.8736, 0.573, 0.8736, 0.5352, 0.9027, 0.5352, 0.9027, 0.4759, 0.9482, 0.4616, 0.9411, 0.4759, 0.9482, 0.4383, 0.977, 0.4382, 0.977, 0.09018, 0.8515, 0.1203, 0.8742, 0.01399, 0.8742, 0.2859, 0.8742, 0.1796, 0.8742, 0.2097, 0.8515, 0.1796, 0.8742, 0.2859, 0.8742, 0.2476, 0.9033, 0.2476, 0.9033, 0.1874, 0.9489, 0.1732, 0.9417, 0.1874, 0.9489, 0.1493, 0.9778, 0.1492, 0.9778, 0.267, 0.7462, 0.2097, 0.7462, 0.2097, 0.6922, 0.09018, 0.6922, 0.09018, 0.7462, 0.03294, 0.7462, 0.3922, 0.7948, 0.3017, 0.8736, 0.3017, 0.6921, 0.2859, 0.8742, 0.267, 0.852, 0.267, 0.7462, 0.1203, 0.8515, 0.09018, 0.8515, 0.09018, 0.7462, 0.573, 0.6921, 0.573, 0.8736, 0.4826, 0.7949, 0.1859, 0.8472, 0.1827, 0.8472, 0.1827, 0.7178, 0.2097, 0.7462, 0.2097, 0.8515, 0.1796, 0.8515, 0.1029, 0.5743, 0.1029, 0.6592, 0.01234, 0.6775, 0.03294, 0.7462, 0.03294, 0.8515, 0.01399, 0.8742, 0.1259, 0.8898, 0.1735, 0.8898, 0.1732, 0.9417, 0.1796, 0.8515, 0.1203, 0.8515, 0.1203, 0.7168, 0.4218, 0.4935, 0.4218, 0.4967, 0.3696, 0.4967, 0.1178, 0.719, 0.1146, 0.719, 0.1146, 0.8483, 0.285, 0.2492, 0.2886, 0.2492, 0.2886, 0.3538, 0.0616, 0.3536, 0.01092, 0.3536, 0.01092, 0.2931, 0.2462, 0.3538, 0.2031, 0.3538, 0.2039, 0.2492, 0.06432, 0.3534, 0.1531, 0.3534, 0.1531, 0.2964, 0.2709, 0.3538, 0.2462, 0.3538, 0.2462, 0.2492, 0.2023, 0.3538, 0.1572, 0.3538, 0.1572, 0.2492, 0.285, 0.3538, 0.2709, 0.3538, 0.2709, 0.2492, 0.01092, 0.293, 0.0616, 0.293, 0.0616, 0.3536, 0.4651, 0.6775, 0.3746, 0.6592, 0.3746, 0.5743, 0.3078, 0.6592, 0.1696, 0.6592, 0.1696, 0.5743, 0.3746, 0.5743, 0.3078, 0.5743, 0.3078, 0.5307, 0.3078, 0.5743, 0.1696, 0.5743, 0.1696, 0.5307, 0.1696, 0.5307, 0.1696, 0.5743, 0.1029, 0.5743, 0.3746, 0.6775, 0.3078, 0.6775, 0.3078, 0.6592, 0.3078, 0.6775, 0.1696, 0.6775, 0.1696, 0.6592, 0.1696, 0.6775, 0.1029, 0.6775, 0.1029, 0.6592, 0.3078, 0.5743, 0.3746, 0.5743, 0.3746, 0.6592, 0.1029, 0.5743, 0.1696, 0.5743, 0.1696, 0.6592, 0.4826, 0.7949, 0.4826, 0.8736, 0.3922, 0.8736, 0.3597, 0.5103, 0.3597, 0.5051, 0.4282, 0.5051, 0.1024, 0.4067, 0.1024, 0.4912, 0.01178, 0.5192, 0.4646, 0.3724, 0.4646, 0.5192, 0.4214, 0.4912, 0.1691, 0.3724, 0.1691, 0.4067, 0.1024, 0.4067, 0.4214, 0.4912, 0.4214, 0.5192, 0.3705, 0.5192, 0.1691, 0.4912, 0.1691, 0.5192, 0.1024, 0.5192, 0.1691, 0.4067, 0.1691, 0.4912, 0.1024, 0.4912, 0.09909, 0.2421, 0.01853, 0.2421, 0.01853, 0.2004, 0.4214, 0.3862, 0.4214, 0.4912, 0.3705, 0.4912, 0.3675, 0.4897, 0.3675, 0.3863, 0.3643, 0.3863, 0.2634, 0.2435, 0.2634, 0.1471, 0.2734, 0.1471, 0.4278, 0.3869, 0.4278, 0.4902, 0.4246, 0.4902, 0.1384, 0.2428, 0.1042, 0.2428, 0.1042, 0.1987, 0.3705, 0.4912, 0.3705, 0.5192, 0.1691, 0.5192, 0.1691, 0.4067, 0.3609, 0.3785, 0.3705, 0.4912, 0.2265, 0.2435, 0.1853, 0.2435, 0.1862, 0.1471, 0.09946, 0.2421, 0.0189, 0.2421, 0.0189, 0.2003, 0.2634, 0.1471, 0.2634, 0.2435, 0.2265, 0.2435, 0.1422, 0.1471, 0.1853, 0.1471, 0.1853, 0.2435, 0.1382, 0.2427, 0.104, 0.2427, 0.104, 0.1988, 0.2891, 0.1471, 0.2891, 0.2435, 0.2734, 0.2435, 0.09018, 0.8515, 0.03294, 0.8515, 0.03294, 0.7462, 0.267, 0.7462, 0.267, 0.852, 0.2097, 0.8515, 0.4142, 0.9411, 0.4139, 0.8893, 0.4614, 0.8893, 0.91, 0.9309, 0.8758, 0.8965, 0.8857, 0.8888, 0.9442, 0.9653, 0.91, 0.9309, 0.9239, 0.9272, 0.6346, 0.9653, 0.6168, 0.9655, 0.6549, 0.9272, 0.7894, 0.8875, 0.8758, 0.8965, 0.7923, 0.9743, 0.703, 0.8965, 0.7865, 0.9743, 0.7854, 0.9755, 0.6688, 0.9309, 0.7854, 0.9755, 0.7842, 0.9766, 0.9442, 0.9653, 0.9442, 0.9847, 0.7946, 0.9773, 0.8758, 0.8965, 0.91, 0.9309, 0.7934, 0.9755, 0.91, 0.9309, 0.9442, 0.9653, 0.7946, 0.9766, 0.6346, 0.9847, 0.6346, 0.9653, 0.7842, 0.9766, 0.7894, 0.8875, 0.7894, 0.974, 0.7865, 0.9743, 0.8589, 0.8744, 0.8589, 0.8694, 0.9131, 0.8694, 0.9131, 0.8744, 0.9131, 0.8694, 0.9674, 0.8694, 0.5846, 0.8744, 0.5846, 0.8694, 0.6112, 0.8694, 0.6654, 0.8744, 0.6654, 0.8694, 0.7196, 0.8694, 0.6112, 0.8744, 0.6112, 0.8694, 0.6654, 0.8694, 0.9674, 0.8744, 0.9674, 0.8694, 0.9939, 0.8694, 0.7893, 0.8744, 0.7893, 0.8694, 0.8589, 0.8694, 0.7196, 0.8744, 0.7196, 0.8694, 0.7893, 0.8694, 0.703, 0.8965, 0.6931, 0.8888, 0.7894, 0.8787, 0.6688, 0.9309, 0.6549, 0.9272, 0.6931, 0.8888, 0.9442, 0.9847, 0.9442, 0.9653, 0.962, 0.9655, 0.6346, 0.9847, 0.6168, 0.9872, 0.6168, 0.9655, 0.8758, 0.8965, 0.7894, 0.8875, 0.7894, 0.8787, 0.9409, 0.2987, 0.9071, 0.265, 0.9147, 0.3083, 0.9071, 0.5693, 0.9147, 0.5261, 0.901, 0.5261, 0.9747, 0.5021, 0.9631, 0.478, 0.9389, 0.502, 0.9836, 0.4172, 0.9747, 0.3323, 0.9631, 0.3564, 0.9409, 0.5357, 0.9389, 0.502, 0.9147, 0.5261, 0.9071, 0.265, 0.888, 0.265, 0.901, 0.3083, 0.9747, 0.3323, 0.9409, 0.2987, 0.9389, 0.3324, 0.9836, 0.4172, 0.9695, 0.4172, 0.9631, 0.478, 0.6626, 0.8602, 0.6168, 0.8602, 0.6168, 0.8272, 0.6168, 0.8602, 0.6026, 0.8602, 0.6026, 0.5784, 0.8483, 0.8268, 0.7361, 0.8268, 0.7417, 0.8179, 0.921, 0.8596, 0.8751, 0.8596, 0.8751, 0.8267, 0.7922, 0.8596, 0.7361, 0.8596, 0.7361, 0.8268, 0.7085, 0.8272, 0.7023, 0.8208, 0.7023, 0.6559, 0.7085, 0.8272, 0.6168, 0.8272, 0.6223, 0.8208, 0.9668, 0.8267, 0.961, 0.8203, 0.961, 0.6561, 0.8483, 0.8268, 0.8427, 0.8179, 0.8427, 0.6587, 0.8751, 0.8267, 0.8799, 0.8202, 0.961, 0.8203, 0.8483, 0.6498, 0.8427, 0.6587, 0.7417, 0.6587, 0.8483, 0.5792, 0.8483, 0.6498, 0.7361, 0.6498, 0.7085, 0.6494, 0.7023, 0.6559, 0.6223, 0.6559, 0.6168, 0.5784, 0.7085, 0.5784, 0.7085, 0.6494, 0.9668, 0.5791, 0.9668, 0.6498, 0.8751, 0.6498, 0.8751, 0.6498, 0.9668, 0.6498, 0.961, 0.6561, 0.8751, 0.8267, 0.8751, 0.5791, 0.8799, 0.6561, 0.7361, 0.8268, 0.7361, 0.5792, 0.7417, 0.6587, 0.6168, 0.8272, 0.6168, 0.5784, 0.6223, 0.6559, 0.9668, 0.5791, 0.98, 0.579, 0.98, 0.8595, 0.7106, 0.5792, 0.7361, 0.5792, 0.7361, 0.8596, 0.8483, 0.5792, 0.8738, 0.5792, 0.8738, 0.8596, 0.8427, 0.8179, 0.7417, 0.8179, 0.7417, 0.6587, 0.7023, 0.8208, 0.6223, 0.8208, 0.6223, 0.6559, 0.961, 0.8203, 0.8799, 0.8202, 0.8799, 0.6561, 0.3469, 0.1602, 0.3377, 0.1602, 0.3378, 0.1829, 0.05347, 0.01576, 0.03964, 0.01576, 0.03964, 0.009374, 0.3376, 0.1601, 0.3372, 0.02641, 0.3463, 0.02638, 0.2835, 0.03838, 0.2973, 0.03838, 0.2973, 0.1261, 0.05417, 0.03838, 0.05417, 0.1261, 0.04044, 0.1261, 0.2835, 0.03838, 0.2835, 0.1261, 0.05417, 0.1261, 0.3402, 0.343, 0.4078, 0.2465, 0.3781, 0.2245, 0.284, 0.03839, 0.0546, 0.03839, 0.0546, 0.1261, 0.2984, 0.01576, 0.2845, 0.01576, 0.2845, 0.009374, 0.2845, 0.01576, 0.05347, 0.01576, 0.05347, 0.009374, 0.0546, 0.02351, 0.0546, 0.03839, 0.284, 0.03839, 0.2977, 0.02351, 0.284, 0.02351, 0.284, 0.03839, 0.05417, 0.0235, 0.2835, 0.0235, 0.2835, 0.03838, 0.04044, 0.0235, 0.05417, 0.0235, 0.05417, 0.03838, 0.2835, 0.0235, 0.2973, 0.0235, 0.2973, 0.03838, 0.04087, 0.02351, 0.04087, 0.03839, 0.0546, 0.03839, 0.3377, 0.1828, 0.3376, 0.1601, 0.3468, 0.1601, 0.3464, 0.02655, 0.3372, 0.02658, 0.3377, 0.1602, 0.00772, 0.1258, 0.007302, 0.02644, 0.02707, 0.02636, 0.3468, 0.1601, 0.3463, 0.02638, 0.3797, 0.0559, 0.3247, 0.1256, 0.305, 0.1256, 0.3045, 0.02629, 0.3469, 0.1602, 0.4058, 0.07529, 0.3797, 0.05607, 0.3402, 0.343, 0.3403, 0.1907, 0.3781, 0.2245, 0.3469, 0.1602, 0.3377, 0.1602, 0.3378, 0.1829, 0.05347, 0.01576, 0.03964, 0.01576, 0.03964, 0.009374, 0.3376, 0.1601, 0.3372, 0.02641, 0.3463, 0.02638, 0.2973, 0.03838, 0.2973, 0.1261, 0.2835, 0.1261, 0.05417, 0.03838, 0.05417, 0.1261, 0.04044, 0.1261, 0.2835, 0.03838, 0.2835, 0.1261, 0.05417, 0.1261, 0.3402, 0.343, 0.4078, 0.2465, 0.3781, 0.2245, 0.0546, 0.03839, 0.0546, 0.1261, 0.284, 0.1261, 0.2984, 0.01576, 0.2845, 0.01576, 0.2845, 0.009374, 0.2845, 0.01576, 0.05347, 0.01576, 0.05347, 0.009374, 0.0546, 0.02351, 0.0546, 0.03839, 0.284, 0.03839, 0.284, 0.02351, 0.284, 0.03839, 0.2977, 0.03839, 0.2835, 0.0235, 0.2835, 0.03838, 0.05417, 0.03838, 0.05417, 0.0235, 0.05417, 0.03838, 0.04044, 0.03838, 0.2973, 0.0235, 0.2973, 0.03838, 0.2835, 0.03838, 0.04087, 0.02351, 0.04087, 0.03839, 0.0546, 0.03839, 0.3377, 0.1828, 0.3376, 0.1601, 0.3468, 0.1601, 0.3464, 0.02655, 0.3372, 0.02658, 0.3377, 0.1602, 0.00772, 0.1258, 0.007302, 0.02644, 0.02707, 0.02636, 0.3468, 0.1601, 0.3463, 0.02638, 0.3797, 0.0559, 0.305, 0.1256, 0.3045, 0.02629, 0.3243, 0.02621, 0.3469, 0.1602, 0.4058, 0.07529, 0.3797, 0.05607, 0.3402, 0.343, 0.3403, 0.1907, 0.3781, 0.2245, 0.982, 0.01015, 0.982, 0.1598, 0.9292, 0.03618, 0.929, 0.03602, 0.9818, 0.1597, 0.9818, 0.009989, 0.8869, 0.1099, 0.6938, 0.1099, 0.762, 0.02158, 0.9346, 0.2341, 0.9346, 0.255, 0.7872, 0.255, 0.5414, 0.2548, 0.5414, 0.261, 0.4286, 0.1665, 0.5414, 0.2548, 0.6541, 0.1603, 0.6541, 0.1665, 0.9343, 0.2339, 0.9479, 0.2339, 0.9479, 0.123, 0.8869, 0.02158, 0.8971, 0.02158, 0.8971, 0.1099, 0.9346, 0.1233, 0.9483, 0.1233, 0.9483, 0.2341, 0.9862, 0.00941, 0.9898, 0.00941, 0.9898, 0.1625, 0.9898, 0.1628, 0.9862, 0.1628, 0.9862, 0.009662, 0.9898, 0.1628, 0.9898, 0.177, 0.9862, 0.177, 0.9898, 0.1625, 0.9898, 0.1767, 0.9862, 0.1767, 0.4286, 0.1603, 0.4286, 0.1665, 0.4075, 0.1485, 0.9343, 0.2339, 0.9343, 0.2548, 0.9479, 0.2548, 0.6541, 0.1603, 0.6752, 0.1423, 0.6752, 0.1485, 0.8869, 0.02158, 0.8868, 0.004986, 0.897, 0.004986, 0.9343, 0.2339, 0.7671, 0.2339, 0.7868, 0.2548, 0.8869, 0.02158, 0.762, 0.02158, 0.7767, 0.004986, 0.9483, 0.2341, 0.9483, 0.255, 0.9346, 0.255, 0.5431, 0.2415, 0.5429, 0.2415, 0.4779, 0.1871, 0.4938, 0.08225, 0.4129, 0.1326, 0.4129, 0.01011, 0.6734, 0.01011, 0.6734, 0.1326, 0.5925, 0.08225, 0.5925, 0.08225, 0.4938, 0.08225, 0.4997, 0.01011, 0.6084, 0.1871, 0.5434, 0.2415, 0.5433, 0.2415, 0.5433, 0.2415, 0.5431, 0.2415, 0.4937, 0.1739, 0.6734, 0.1326, 0.6084, 0.1871, 0.5927, 0.1739, 0.4937, 0.1739, 0.4779, 0.1871, 0.4129, 0.1326, 0.5925, 0.08225, 0.5927, 0.1739, 0.4937, 0.1739, 0.7633, 0.2028, 0.6944, 0.1151, 0.8875, 0.1149, 0.8964, 0.2026, 0.8961, 0.2188, 0.8861, 0.2188, 0.8875, 0.1149, 0.8976, 0.1149, 0.8964, 0.2026, 0.8864, 0.2026, 0.8861, 0.2188, 0.7779, 0.219, 0.4896, 0.4178, 0.4896, 0.2964, 0.814, 0.2964, 0.8137, 0.4339, 0.8137, 0.5547, 0.4892, 0.5547, 0.814, 0.4176, 0.4895, 0.4176, 0.4895, 0.2967, 0.4895, 0.4341, 0.814, 0.4341, 0.814, 0.555, 0.4897, 0.2902, 0.4897, 0.2685, 0.8152, 0.2685, 0.814, 0.2683, 0.814, 0.2904, 0.4895, 0.2904, 0.823, 0.3127, 0.8913, 0.4187, 0.8889, 0.4187, 0.8321, 0.3033, 0.8303, 0.3063, 0.9031, 0.4175, 0.8321, 0.5316, 0.9057, 0.4175, 0.9031, 0.4175, 0.823, 0.5247, 0.8213, 0.5219, 0.8889, 0.4187])
me_cube_002.materials.append(mat_material_cottage)
me_cube_002.use_remesh_fix_poles = True
me_cube_002.use_remesh_preserve_attributes = False
me_cube_002.use_mirror_vertex_groups = False
me_cube_002.update()

# ---- objects
ob_cottage = bpy.data.objects.new('Cottage', me_cube_002)

# ---- transforms, parenting, visibility, modifiers, constraints
ob_cottage.location = (-1.66, -0.02418, 3.656)
ob_cottage.rotation_euler = (0.0, 0.0, -3.07)
ob_cottage.scale = (14.26, 8.064, 3.592)
ob_cottage.lineart.crease_threshold = 0.0

# ---- collection membership
scene.collection.objects.link(ob_cottage)

# ---- scene / render settings (as saved in the file)
scene.frame_start = 1; scene.frame_end = 250; scene.frame_set(1)
scene.render.engine = 'BLENDER_EEVEE_NEXT'
scene.cycles.use_denoising = False
scene.cycles.samples = 128
scene.cycles.sampling_pattern = 'TABULATED_SOBOL'
scene.cycles.use_adaptive_sampling = False
scene.cycles.use_light_tree = False
scene.view_settings.view_transform = 'Filmic'
bpy.context.view_layer.update()

# ---- added for rendering (the .blend has no active camera and no usable light): camera, sun
cam_auto = bpy.data.cameras.new('AutoCamera')
cam_auto.lens = 50.0
cam_auto.sensor_width = 36.0
cam_auto.clip_end = 1000.0
ob_auto_camera = bpy.data.objects.new('AutoCamera', cam_auto)
scene.collection.objects.link(ob_auto_camera)
ob_auto_camera.location = (38.0085, -48.3474, 39.5479)
ob_auto_camera.rotation_euler = (1.09748, -7.21219e-08, 0.694738)
scene.camera = ob_auto_camera
light_auto_sun = bpy.data.lights.new('AutoSun', 'SUN')
light_auto_sun.energy = 3.0
light_auto_sun.angle = 0.0523599
ob_auto_sun = bpy.data.objects.new('AutoSun', light_auto_sun)
scene.collection.objects.link(ob_auto_sun)
ob_auto_sun.rotation_euler = (0.872665, 0.174533, 0.523599)
bpy.context.view_layer.update()
